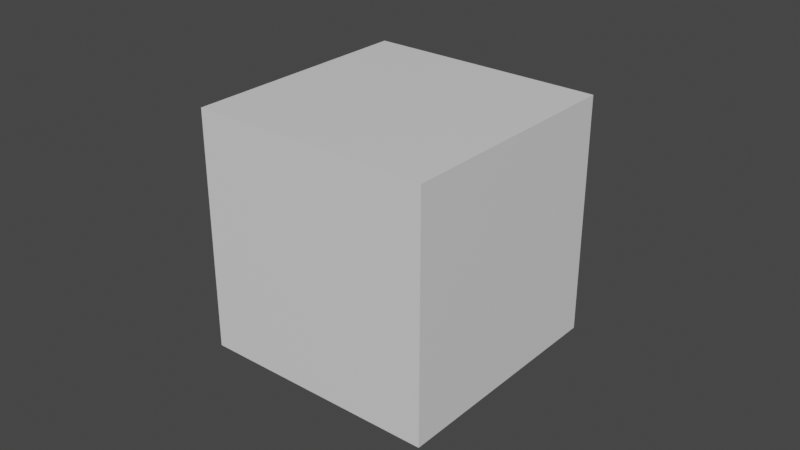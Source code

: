 # Source: 003_blendshape.blend  (saved by Blender 2.83.18; exported with 4.5.12 LTS)
import bpy
from mathutils import Matrix  # noqa: F401  (used for matrix-valued properties, if any)

bpy.ops.wm.read_factory_settings(use_empty=True)
scene = bpy.context.scene
scene.name = 'Scene'

# ---- collections
col_collection = bpy.data.collections.new('Collection'); scene.collection.children.link(col_collection)

# ---- materials (node trees are filled in below, after node groups)
mat_material = bpy.data.materials.new('Material')
mat_material.alpha_threshold = 0.0
mat_material.use_transparent_shadow = False
mat_material.line_color = (0.0, 0.0, 0.0, 1.0)

# ---- material node trees
mat_material.use_nodes = True; mat_material.node_tree.nodes.clear()
_N = mat_material.node_tree.nodes; _L = mat_material.node_tree.links
n0 = _N.new('ShaderNodeOutputMaterial'); n0.name = 'Material Output'; n0.location = (300, 300)
n1 = _N.new('ShaderNodeBsdfPrincipled'); n1.name = 'Principled BSDF'; n1.location = (10, 300)
n1.distribution = 'GGX'
n1.subsurface_method = 'BURLEY'
n1.inputs[2].default_value = 0.4
n1.inputs[3].default_value = 1.45
n1.inputs[27].default_value = (0.0, 0.0, 0.0, 1.0)
n1.inputs[28].default_value = 1.0
_L.new(n1.outputs[0], n0.inputs[0])
n0.is_active_output = True

# ---- world
world_world = bpy.data.worlds.new('World'); scene.world = world_world
world_world.use_nodes = True; world_world.node_tree.nodes.clear()
_N = world_world.node_tree.nodes; _L = world_world.node_tree.links
n0 = _N.new('ShaderNodeOutputWorld'); n0.name = 'World Output'; n0.location = (300, 300)
n1 = _N.new('ShaderNodeBackground'); n1.name = 'Background'; n1.location = (10, 300)
n1.inputs[0].default_value = (0.05088, 0.05088, 0.05088, 1.0)
_L.new(n1.outputs[0], n0.inputs[0])
n0.is_active_output = True
world_world.color = (0.05088, 0.05088, 0.05088)
world_world.use_sun_shadow = False
world_world.sun_shadow_jitter_overblur = 0.0

# ---- meshes
me_cube = bpy.data.meshes.new('Cube')
me_cube.from_pydata([(1.0, 1.0, 1.0), (1.0, 1.0, -1.0), (1.0, -1.0, 1.0), (1.0, -1.0, -1.0), (-1.0, 1.0, 1.0), (-1.0, 1.0, -1.0), (-1.0, -1.0, 1.0), (-1.0, -1.0, -1.0)], [], [(0, 4, 6, 2), (3, 2, 6, 7), (7, 6, 4, 5), (5, 1, 3, 7), (1, 0, 2, 3), (5, 4, 0, 1)])
_uv = me_cube.uv_layers.new(name='UVMap')
_uv.uv.foreach_set('vector', [0.625, 0.5, 0.875, 0.5, 0.875, 0.75, 0.625, 0.75, 0.375, 0.75, 0.625, 0.75, 0.625, 1.0, 0.375, 1.0, 0.375, 0.0, 0.625, 0.0, 0.625, 0.25, 0.375, 0.25, 0.125, 0.5, 0.375, 0.5, 0.375, 0.75, 0.125, 0.75, 0.375, 0.5, 0.625, 0.5, 0.625, 0.75, 0.375, 0.75, 0.375, 0.25, 0.625, 0.25, 0.625, 0.5, 0.375, 0.5])
me_cube.materials.append(mat_material)
me_cube.use_remesh_preserve_volume = False
me_cube.use_remesh_preserve_attributes = False
me_cube.use_mirror_vertex_groups = False
me_cube.update()

# ---- objects
ob_cube = bpy.data.objects.new('Cube', me_cube)

# ---- transforms, parenting, visibility, modifiers, constraints
ob_cube.location = (0.0, 0.0, 0.0)
ob_cube.lock_rotations_4d = False
ob_cube.empty_display_type = 'ARROWS'
ob_cube.lineart.crease_threshold = 0.0

# ---- collection membership
col_collection.objects.link(ob_cube)

# ---- scene / render settings (as saved in the file)
scene.frame_start = 1; scene.frame_end = 60; scene.frame_set(51)
scene.render.engine = 'BLENDER_EEVEE_NEXT'
scene.cycles.use_denoising = False
scene.cycles.samples = 128
scene.cycles.sampling_pattern = 'TABULATED_SOBOL'
scene.cycles.use_adaptive_sampling = False
scene.cycles.use_light_tree = False
scene.view_settings.view_transform = 'Filmic'
bpy.context.view_layer.update()

# ---- added for rendering (the .blend has no active camera and no usable light): camera, sun
cam_auto = bpy.data.cameras.new('AutoCamera')
cam_auto.lens = 50.0
cam_auto.sensor_width = 36.0
cam_auto.clip_end = 1000.0
ob_auto_camera = bpy.data.objects.new('AutoCamera', cam_auto)
scene.collection.objects.link(ob_auto_camera)
ob_auto_camera.location = (4.80761, -5.76913, 3.84609)
ob_auto_camera.rotation_euler = (1.09748, -7.21219e-08, 0.694738)
scene.camera = ob_auto_camera
light_auto_sun = bpy.data.lights.new('AutoSun', 'SUN')
light_auto_sun.energy = 3.0
light_auto_sun.angle = 0.0523599
ob_auto_sun = bpy.data.objects.new('AutoSun', light_auto_sun)
scene.collection.objects.link(ob_auto_sun)
ob_auto_sun.rotation_euler = (0.872665, 0.174533, 0.523599)
bpy.context.view_layer.update()
